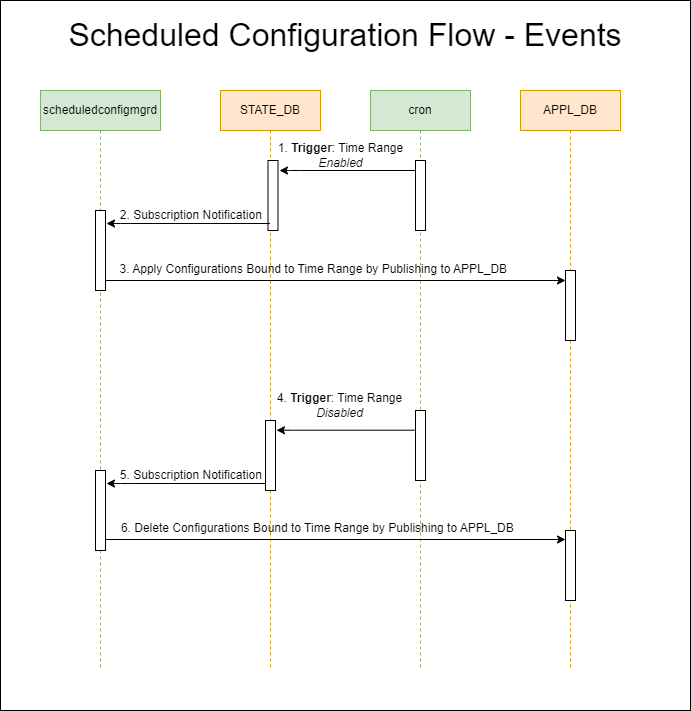

The diagram above was exported from draw.io. Its source (the exported page's mxGraphModel, read from the mxfile embedded in the PNG):
<mxGraphModel dx="1506" dy="866" grid="1" gridSize="10" guides="1" tooltips="1" connect="1" arrows="1" fold="1" page="1" pageScale="1" pageWidth="850" pageHeight="1100" math="0" shadow="0">
  <root>
    <mxCell id="0" />
    <mxCell id="1" parent="0" />
    <mxCell id="59" value="" style="rounded=0;whiteSpace=wrap;html=1;" parent="1" vertex="1">
      <mxGeometry x="30" y="10" width="690" height="710" as="geometry" />
    </mxCell>
    <mxCell id="9" value="&lt;font style=&quot;font-size: 32px;&quot;&gt;Scheduled Configuration Flow - Events&lt;/font&gt;" style="text;html=1;strokeColor=none;fillColor=none;align=center;verticalAlign=middle;whiteSpace=wrap;rounded=0;" parent="1" vertex="1">
      <mxGeometry x="85" y="30" width="580" height="30" as="geometry" />
    </mxCell>
    <mxCell id="10" value="scheduledconfigmgrd" style="shape=umlLifeline;perimeter=lifelinePerimeter;whiteSpace=wrap;html=1;container=1;collapsible=0;recursiveResize=0;outlineConnect=0;fillColor=#d5e8d4;strokeColor=#82b366;" parent="1" vertex="1">
      <mxGeometry x="70" y="100" width="120" height="580" as="geometry" />
    </mxCell>
    <mxCell id="75" value="" style="html=1;points=[];perimeter=orthogonalPerimeter;" parent="10" vertex="1">
      <mxGeometry x="55" y="380" width="10" height="80" as="geometry" />
    </mxCell>
    <mxCell id="51" value="" style="html=1;points=[];perimeter=orthogonalPerimeter;" parent="10" vertex="1">
      <mxGeometry x="55" y="120" width="10" height="80" as="geometry" />
    </mxCell>
    <mxCell id="46" value="STATE_DB" style="shape=umlLifeline;perimeter=lifelinePerimeter;whiteSpace=wrap;html=1;container=1;collapsible=0;recursiveResize=0;outlineConnect=0;fillColor=#ffe6cc;strokeColor=#d79b00;" parent="1" vertex="1">
      <mxGeometry x="250" y="100" width="100" height="580" as="geometry" />
    </mxCell>
    <mxCell id="72" value="" style="html=1;points=[];perimeter=orthogonalPerimeter;" parent="46" vertex="1">
      <mxGeometry x="45" y="330" width="10" height="70" as="geometry" />
    </mxCell>
    <mxCell id="47" value="" style="html=1;points=[];perimeter=orthogonalPerimeter;" parent="46" vertex="1">
      <mxGeometry x="47.5" y="70" width="10" height="70" as="geometry" />
    </mxCell>
    <mxCell id="86" style="edgeStyle=none;html=1;startArrow=none;" parent="46" edge="1">
      <mxGeometry relative="1" as="geometry">
        <mxPoint x="56" y="339.71000000000004" as="targetPoint" />
        <mxPoint x="194" y="339.71000000000004" as="sourcePoint" />
        <Array as="points">
          <mxPoint x="67.69000000000005" y="339.71000000000004" />
        </Array>
      </mxGeometry>
    </mxCell>
    <mxCell id="48" value="2. Subscription Notification&amp;nbsp;" style="text;html=1;strokeColor=none;fillColor=none;align=center;verticalAlign=middle;whiteSpace=wrap;rounded=0;" parent="1" vertex="1">
      <mxGeometry x="140" y="210" width="165" height="30" as="geometry" />
    </mxCell>
    <mxCell id="54" value="cron" style="shape=umlLifeline;perimeter=lifelinePerimeter;whiteSpace=wrap;html=1;container=1;collapsible=0;recursiveResize=0;outlineConnect=0;fillColor=#d5e8d4;strokeColor=#82b366;" parent="1" vertex="1">
      <mxGeometry x="400" y="100" width="100" height="580" as="geometry" />
    </mxCell>
    <mxCell id="56" value="" style="html=1;points=[];perimeter=orthogonalPerimeter;" parent="54" vertex="1">
      <mxGeometry x="45" y="320" width="10" height="70" as="geometry" />
    </mxCell>
    <mxCell id="92" value="" style="html=1;points=[];perimeter=orthogonalPerimeter;" parent="54" vertex="1">
      <mxGeometry x="45" y="70" width="10" height="70" as="geometry" />
    </mxCell>
    <mxCell id="58" value="4. &lt;b&gt;Trigger&lt;/b&gt;: Time Range &lt;i style=&quot;&quot;&gt;Disabled&lt;/i&gt;" style="text;html=1;strokeColor=none;fillColor=none;align=center;verticalAlign=middle;whiteSpace=wrap;rounded=0;" parent="1" vertex="1">
      <mxGeometry x="287.5" y="400" width="162.5" height="30" as="geometry" />
    </mxCell>
    <mxCell id="60" value="APPL_DB" style="shape=umlLifeline;perimeter=lifelinePerimeter;whiteSpace=wrap;html=1;container=1;collapsible=0;recursiveResize=0;outlineConnect=0;fillColor=#ffe6cc;strokeColor=#d79b00;" parent="1" vertex="1">
      <mxGeometry x="550" y="100" width="100" height="580" as="geometry" />
    </mxCell>
    <mxCell id="78" value="" style="html=1;points=[];perimeter=orthogonalPerimeter;" parent="60" vertex="1">
      <mxGeometry x="45" y="440" width="10" height="70" as="geometry" />
    </mxCell>
    <mxCell id="61" value="" style="html=1;points=[];perimeter=orthogonalPerimeter;" parent="60" vertex="1">
      <mxGeometry x="45" y="180" width="10" height="70" as="geometry" />
    </mxCell>
    <mxCell id="77" style="edgeStyle=none;html=1;" parent="60" source="51" edge="1">
      <mxGeometry relative="1" as="geometry">
        <mxPoint x="45" y="190" as="targetPoint" />
        <mxPoint x="-410.0000000000002" y="190" as="sourcePoint" />
      </mxGeometry>
    </mxCell>
    <mxCell id="70" value="1. &lt;b&gt;Trigger&lt;/b&gt;: Time Range &lt;i&gt;Enabled&lt;/i&gt;" style="text;html=1;strokeColor=none;fillColor=none;align=center;verticalAlign=middle;whiteSpace=wrap;rounded=0;" parent="1" vertex="1">
      <mxGeometry x="287.5" y="150" width="165" height="30" as="geometry" />
    </mxCell>
    <mxCell id="76" value="3. Apply Configurations Bound to Time Range by Publishing to APPL_DB&amp;nbsp;" style="text;html=1;strokeColor=none;fillColor=none;align=center;verticalAlign=middle;whiteSpace=wrap;rounded=0;" parent="1" vertex="1">
      <mxGeometry x="115" y="269" width="460" height="20" as="geometry" />
    </mxCell>
    <mxCell id="79" value="6. Delete Configurations Bound to Time Range by Publishing to APPL_DB&amp;nbsp;" style="text;html=1;strokeColor=none;fillColor=none;align=center;verticalAlign=middle;whiteSpace=wrap;rounded=0;" parent="1" vertex="1">
      <mxGeometry x="129" y="528" width="440" height="20" as="geometry" />
    </mxCell>
    <mxCell id="82" style="edgeStyle=none;html=1;startArrow=none;" parent="1" edge="1">
      <mxGeometry relative="1" as="geometry">
        <mxPoint x="309" y="180" as="targetPoint" />
        <mxPoint x="445" y="180" as="sourcePoint" />
        <Array as="points">
          <mxPoint x="320.19000000000005" y="180" />
        </Array>
      </mxGeometry>
    </mxCell>
    <mxCell id="83" style="edgeStyle=none;html=1;startArrow=none;" parent="1" edge="1">
      <mxGeometry relative="1" as="geometry">
        <mxPoint x="136" y="233" as="targetPoint" />
        <mxPoint x="299.5" y="233" as="sourcePoint" />
        <Array as="points">
          <mxPoint x="150.19000000000005" y="233" />
        </Array>
      </mxGeometry>
    </mxCell>
    <mxCell id="85" style="edgeStyle=none;html=1;" parent="1" edge="1">
      <mxGeometry relative="1" as="geometry">
        <mxPoint x="595" y="549" as="targetPoint" />
        <mxPoint x="135" y="549" as="sourcePoint" />
      </mxGeometry>
    </mxCell>
    <mxCell id="87" value="5. Subscription Notification&amp;nbsp;" style="text;html=1;strokeColor=none;fillColor=none;align=center;verticalAlign=middle;whiteSpace=wrap;rounded=0;" parent="1" vertex="1">
      <mxGeometry x="140" y="470" width="165" height="30" as="geometry" />
    </mxCell>
    <mxCell id="88" style="edgeStyle=none;html=1;startArrow=none;" parent="1" edge="1">
      <mxGeometry relative="1" as="geometry">
        <mxPoint x="136" y="493" as="targetPoint" />
        <mxPoint x="295" y="493" as="sourcePoint" />
        <Array as="points">
          <mxPoint x="150.19000000000005" y="493" />
        </Array>
      </mxGeometry>
    </mxCell>
  </root>
</mxGraphModel>